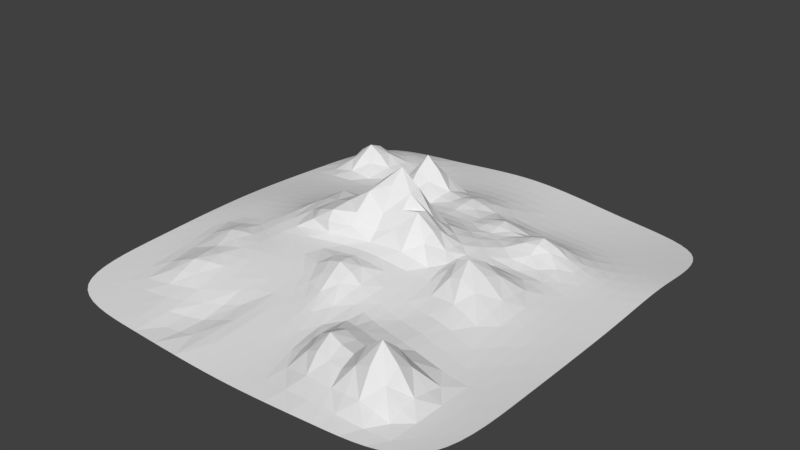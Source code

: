 # Source: mountain.blend  (saved by Blender 2.79.0; exported with 4.5.12 LTS)
import bpy
from mathutils import Matrix  # noqa: F401  (used for matrix-valued properties, if any)

bpy.ops.wm.read_factory_settings(use_empty=True)
scene = bpy.context.scene
scene.name = 'Scene'

# ---- collections
col_collection_1 = bpy.data.collections.new('Collection 1'); scene.collection.children.link(col_collection_1)

# ---- world
world_world = bpy.data.worlds.new('World'); scene.world = world_world
world_world.color = (0.05088, 0.05088, 0.05088)
world_world.use_sun_shadow = False
world_world.sun_shadow_jitter_overblur = 0.0
world_world.cycles.sampling_method = 'MANUAL'

# ---- meshes
me_plane_001 = bpy.data.meshes.new('Plane.001')
me_plane_001.from_pydata([(-0.4895, -0.23, 0.6552), (-0.5768, -0.249, 0.5504), (-0.5125, -0.3388, 0.5353), (-0.4026, -0.3198, 0.5535), (-0.3435, -0.2076, 0.8028), (-0.2653, -0.3025, 0.6606), (-0.1047, -0.2869, 1.051), (-0.1452, -0.1842, 0.9482), (-0.3645, -0.1521, 1.367), (-0.1576, -0.129, 1.529), (-0.1399, -0.03543, 2.824), (-0.3268, -0.04216, 1.92), (-0.5187, -0.1333, 0.8496), (-0.4864, -0.01784, 1.294), (-0.6082, -0.04492, 0.7156), (-0.6114, -0.1532, 0.6129), (-0.7609, -0.2946, 0.3592), (-0.7307, -0.4074, 0.3212), (-0.6189, -0.3697, 0.5395), (-0.6608, -0.2712, 0.53), (-0.7897, -0.1803, 0.2756), (-0.6954, -0.1692, 0.4186), (-0.7127, -0.0543, 0.4646), (-0.8084, -0.05957, 0.312), (-0.8796, -0.1861, 0.1681), (-0.8919, -0.06191, 0.2001), (-0.9651, -0.0625, 0.09726), (-0.9609, -0.1875, 0.08114), (-0.8607, -0.3089, 0.1118), (-0.9543, -0.3125, 0.03974), (-0.9474, -0.4375, -0.01539), (-0.8409, -0.4315, 0.04262), (-0.6945, -0.6695, 0.07064), (-0.5662, -0.6349, 0.182), (-0.5852, -0.49, 0.4405), (-0.7076, -0.5324, 0.2402), (-0.816, -0.6827, -0.1283), (-0.8257, -0.5565, -0.03987), (-0.9421, -0.5625, -0.0727), (-0.9362, -0.6846, -0.127), (-0.8073, -0.8051, -0.2077), (-0.9232, -0.7979, -0.1795), (-0.8984, -0.8984, -0.2312), (-0.7979, -0.9225, -0.2747), (-0.6877, -0.8046, -0.2199), (-0.6846, -0.933, -0.3162), (-0.5605, -0.9285, -0.3447), (-0.5593, -0.7839, -0.1938), (-0.2702, -0.4904, 0.2885), (-0.3184, -0.3985, 0.4522), (-0.4544, -0.4405, 0.4165), (-0.4213, -0.5664, 0.171), (-0.2643, -0.6481, -0.0918), (-0.4144, -0.723, -0.216), (-0.4276, -0.9048, -0.4597), (-0.2926, -0.875, -0.4371), (-0.1389, -0.6318, 0.05462), (-0.1676, -0.8688, -0.3295), (-0.05476, -0.888, -0.3742), (-0.04376, -0.6786, -0.02545), (-0.1431, -0.4714, 0.3474), (-0.04623, -0.5133, 0.3305), (-0.06658, -0.3923, 0.8709), (-0.1876, -0.3823, 0.537), (0.2963, -0.1505, 0.6637), (0.3042, -0.3026, 0.4302), (0.4302, -0.3131, 0.3673), (0.3883, -0.1346, 1.042), (0.2807, -0.02065, 0.7871), (0.3731, 0.009898, 1.135), (0.4223, 0.1146, 0.574), (0.2956, 0.08537, 0.7991), (0.1796, -0.05034, 1.49), (0.1789, 0.05383, 1.651), (0.0332, 0.0284, 2.969), (0.03126, -0.06859, 1.734), (0.1817, -0.1647, 0.7649), (0.03701, -0.1707, 0.9303), (0.04651, -0.2836, 1.037), (0.1785, -0.2925, 0.6129), (0.2351, -0.6116, 0.551), (0.3648, -0.6387, 0.6705), (0.4011, -0.4857, 0.259), (0.2736, -0.4587, 0.2746), (0.1279, -0.5861, 0.1594), (0.1565, -0.4335, 0.4171), (0.04629, -0.4119, 0.8259), (0.03874, -0.5585, 0.2453), (0.1283, -0.7479, -0.1048), (0.03989, -0.7249, -0.1051), (0.05357, -0.9066, -0.3931), (0.1639, -0.9153, -0.3532), (0.2352, -0.7654, 0.3775), (0.2816, -0.9216, -0.2468), (0.4084, -0.9281, -0.1148), (0.3648, -0.784, 0.5602), (0.6645, -0.6713, 0.9058), (0.6761, -0.5261, 0.07199), (0.5371, -0.5092, 0.216), (0.5116, -0.6596, 1.087), (0.6636, -0.805, 0.878), (0.5116, -0.7982, 1.024), (0.5421, -0.9331, -0.04711), (0.6755, -0.933, -0.04903), (0.8019, -0.8037, -0.01721), (0.796, -0.9225, -0.04153), (0.8984, -0.8984, -0.001481), (0.9229, -0.7962, -0.0057), (0.8067, -0.6761, -0.01523), (0.9346, -0.6763, -0.02228), (0.9375, -0.5393, -0.04624), (0.8102, -0.5356, -0.02647), (0.6875, -0.1847, 0.2254), (0.5284, -0.1467, 0.8979), (0.5574, -0.3334, 0.2844), (0.6852, -0.3607, 0.1103), (0.8125, -0.2154, 0.01098), (0.812, -0.3801, -0.01783), (0.9375, -0.3879, -0.07054), (0.9375, -0.2281, -0.09053), (0.8125, -0.05547, 0.02741), (0.9375, -0.07003, -0.1039), (0.9375, 0.07647, -0.1085), (0.8125, 0.08925, 0.02617), (0.6875, -0.02535, 0.2702), (0.6875, 0.1071, 0.234), (0.5625, 0.1219, 0.3998), (0.5284, 0.008057, 0.9686), (0.3115, 0.3765, 0.73), (0.4375, 0.3928, 0.7694), (0.4375, 0.4844, 0.2387), (0.3119, 0.4746, 0.4614), (0.1823, 0.3575, 0.7626), (0.1844, 0.4632, 0.5955), (0.05387, 0.4524, 0.7084), (0.04782, 0.3394, 0.7082), (0.1802, 0.2552, 0.8055), (0.04206, 0.2309, 1.027), (0.0373, 0.1271, 2.369), (0.1789, 0.1544, 1.06), (0.311, 0.2803, 0.7088), (0.3108, 0.1831, 0.7734), (0.4375, 0.2077, 0.5778), (0.4375, 0.3014, 0.9088), (0.6875, 0.4052, 0.2129), (0.6875, 0.492, 0.01787), (0.5625, 0.4903, 0.1661), (0.5625, 0.4026, 0.6684), (0.6875, 0.3169, 0.2848), (0.5625, 0.3139, 0.7744), (0.5625, 0.22, 0.4155), (0.6875, 0.2192, 0.2426), (0.8125, 0.313, 0.02992), (0.8125, 0.2117, 0.02928), (0.9375, 0.2015, -0.1019), (0.9375, 0.305, -0.09158), (0.8125, 0.4026, -0.007556), (0.9375, 0.3969, -0.09437), (0.9375, 0.4871, -0.1272), (0.8125, 0.4905, -0.091), (0.6873, 0.6963, -0.3052), (0.5625, 0.6963, -0.2666), (0.5625, 0.5872, -0.1168), (0.6875, 0.5879, -0.1703), (0.8113, 0.6951, -0.3233), (0.8125, 0.5872, -0.2005), (0.9375, 0.5857, -0.207), (0.9346, 0.6928, -0.3287), (0.8064, 0.8082, -0.4542), (0.9229, 0.7995, -0.4653), (0.8984, 0.8984, -0.5942), (0.7979, 0.9229, -0.5889), (0.6863, 0.8131, -0.4241), (0.6846, 0.9346, -0.5451), (0.5625, 0.9375, -0.4649), (0.5625, 0.8143, -0.368), (0.3124, 0.6937, -0.1009), (0.3122, 0.5798, 0.03412), (0.4375, 0.5844, -0.05706), (0.4375, 0.6953, -0.2013), (0.3125, 0.8137, -0.18), (0.4375, 0.8141, -0.2842), (0.4375, 0.9375, -0.3546), (0.3125, 0.9375, -0.2303), (0.1874, 0.8134, -0.07231), (0.1875, 0.9375, -0.1174), (0.0625, 0.9375, -0.04158), (0.06221, 0.813, 0.0098), (0.187, 0.6918, 0.04504), (0.06106, 0.69, 0.1839), (0.05847, 0.5694, 0.5479), (0.1861, 0.5745, 0.2237), (-0.3869, 0.3143, 0.4459), (-0.3563, 0.438, 1.138), (-0.4893, 0.4375, 0.136), (-0.5256, 0.3131, 0.3133), (-0.4161, 0.1937, 0.739), (-0.5601, 0.1904, 0.5216), (-0.5877, 0.0707, 0.6937), (-0.4454, 0.09122, 1.26), (-0.2619, 0.2003, 0.9613), (-0.2858, 0.1022, 1.601), (-0.1194, 0.1049, 2.495), (-0.1063, 0.2121, 1.102), (-0.241, 0.3181, 0.6089), (-0.09395, 0.3259, 0.7404), (-0.081, 0.4444, 0.7281), (-0.219, 0.44, 1.326), (-0.3198, 0.6876, -0.03239), (-0.4461, 0.6875, -0.07477), (-0.4617, 0.5625, 0.00969), (-0.3329, 0.5627, 0.9841), (-0.1927, 0.6879, 0.0908), (-0.2022, 0.5637, 1.166), (-0.07113, 0.5657, 0.5657), (-0.06558, 0.6887, 0.1999), (-0.1885, 0.8126, -0.02998), (-0.06312, 0.8127, 0.02441), (-0.0625, 0.9375, -0.02822), (-0.1875, 0.9375, -0.07791), (-0.314, 0.8125, -0.1145), (-0.3125, 0.9375, -0.1661), (-0.4375, 0.9375, -0.2497), (-0.4392, 0.8125, -0.1561), (-0.6945, 0.6873, 0.6467), (-0.7076, 0.5625, 0.5181), (-0.5867, 0.5625, 0.03367), (-0.5711, 0.6875, 0.04234), (-0.6877, 0.8113, 0.1239), (-0.5642, 0.8125, -0.04748), (-0.5625, 0.9375, -0.2667), (-0.6846, 0.9346, -0.2418), (-0.8073, 0.8064, 0.07526), (-0.7979, 0.9229, -0.2867), (-0.8984, 0.8984, -0.4214), (-0.9232, 0.7979, -0.2442), (-0.816, 0.6863, 0.5944), (-0.9362, 0.6846, -0.164), (-0.9421, 0.5625, -0.1654), (-0.8257, 0.5625, 0.4602), (-0.7609, 0.3126, 0.1081), (-0.6506, 0.3128, 0.2033), (-0.6143, 0.4375, 0.07457), (-0.7307, 0.4375, 0.02381), (-0.8607, 0.3125, 0.02058), (-0.8409, 0.4375, -0.04614), (-0.9474, 0.4375, -0.1417), (-0.9543, 0.3125, -0.06385), (-0.8796, 0.1876, 0.119), (-0.9609, 0.1875, 0.01899), (-0.9651, 0.0625, 0.07654), (-0.8919, 0.06277, 0.1847), (-0.7897, 0.188, 0.2234), (-0.8084, 0.06387, 0.2992), (-0.7086, 0.06633, 0.4503), (-0.6851, 0.1889, 0.348), (-0.537, -0.2395, 0.6022), (-0.5461, -0.2935, 0.5464), (-0.4595, -0.3284, 0.5447), (-0.4495, -0.276, 0.5985), (-0.3079, -0.2562, 0.7212), (-0.1858, -0.2938, 0.8077), (-0.1266, -0.235, 0.9359), (-0.2467, -0.1954, 0.8861), (-0.2632, -0.1611, 1.604), (-0.1508, -0.1031, 2.105), (-0.2342, -0.06325, 2.248), (-0.3495, -0.1216, 1.741), (-0.5069, -0.07971, 1.027), (-0.5507, -0.03522, 0.939), (-0.6132, -0.1003, 0.6695), (-0.5694, -0.1437, 0.728), (-0.7454, -0.3504, 0.4035), (-0.6746, -0.389, 0.492), (-0.6398, -0.3193, 0.6009), (-0.7099, -0.2834, 0.5027), (-0.7421, -0.1754, 0.3417), (-0.7064, -0.1129, 0.4428), (-0.7618, -0.05737, 0.3796), (-0.8008, -0.1205, 0.2967), (-0.887, -0.1241, 0.1886), (-0.9294, -0.06235, 0.1479), (-0.9634, -0.125, 0.09309), (-0.921, -0.1871, 0.1229), (-0.908, -0.3116, 0.07093), (-0.9507, -0.375, 0.01317), (-0.8944, -0.436, 0.004993), (-0.8506, -0.3701, 0.07885), (-0.6318, -0.6556, 0.1937), (-0.574, -0.5606, 0.3901), (-0.6472, -0.5128, 0.4136), (-0.7, -0.6003, 0.2301), (-0.8205, -0.6198, -0.0843), (-0.8841, -0.561, -0.06484), (-0.9396, -0.6243, -0.1001), (-0.8762, -0.6846, -0.1323), (-0.8656, -0.8021, -0.1949), (-0.9124, -0.8499, -0.2053), (-0.8499, -0.9123, -0.2531), (-0.8027, -0.8642, -0.2423), (-0.6858, -0.8694, -0.2722), (-0.6238, -0.9329, -0.3334), (-0.5592, -0.8566, -0.2759), (-0.6251, -0.798, -0.2137), (-0.2894, -0.4395, 0.3803), (-0.3864, -0.4174, 0.4366), (-0.4347, -0.5, 0.303), (-0.3446, -0.5253, 0.2344), (-0.3382, -0.6827, -0.2095), (-0.4193, -0.8118, -0.3998), (-0.3596, -0.8888, -0.5073), (-0.2756, -0.7558, -0.3174), (-0.1505, -0.7439, -0.1298), (-0.1102, -0.8768, -0.3515), (-0.04814, -0.7796, -0.2004), (-0.08873, -0.6513, 0.02121), (-0.09204, -0.4884, 0.3479), (-0.05418, -0.4491, 0.5557), (-0.126, -0.3851, 0.6561), (-0.1608, -0.4218, 0.4527), (0.3059, -0.2249, 0.5559), (0.3671, -0.3072, 0.382), (0.4234, -0.2221, 0.6125), (0.3434, -0.1409, 0.7557), (0.3206, -0.003403, 0.8616), (0.4024, 0.06549, 0.7807), (0.3518, 0.1015, 0.6986), (0.2843, 0.03436, 0.8024), (0.1793, 0.002605, 1.855), (0.1086, 0.04053, 2.362), (0.03175, -0.01989, 2.411), (0.1088, -0.06014, 1.89), (0.1124, -0.1678, 0.8542), (0.04227, -0.2255, 0.9237), (0.1141, -0.2872, 0.7779), (0.1817, -0.227, 0.6887), (0.2975, -0.6254, 0.7902), (0.3812, -0.5639, 0.3843), (0.3362, -0.4723, 0.2502), (0.2524, -0.5353, 0.3333), (0.1408, -0.5085, 0.2925), (0.1011, -0.4223, 0.5699), (0.04243, -0.4828, 0.4884), (0.08192, -0.5736, 0.1944), (0.08264, -0.7382, -0.1181), (0.04569, -0.8145, -0.2543), (0.1081, -0.9117, -0.381), (0.1431, -0.8311, -0.2303), (0.2545, -0.8433, -0.01384), (0.344, -0.9249, -0.1784), (0.383, -0.8562, 0.153), (0.2975, -0.7749, 0.6511), (0.6698, -0.6007, 0.2897), (0.6067, -0.5185, 0.1457), (0.5231, -0.5867, 0.4528), (0.5884, -0.6665, 1.4), (0.5881, -0.8025, 1.356), (0.5243, -0.8659, 0.3074), (0.6096, -0.934, -0.04431), (0.6685, -0.8695, 0.2246), (0.799, -0.8639, -0.02751), (0.8494, -0.9123, -0.02352), (0.9124, -0.8494, -0.001866), (0.8638, -0.8005, -0.02082), (0.8719, -0.6766, -0.02872), (0.9368, -0.6098, -0.03378), (0.8744, -0.5379, -0.04291), (0.8087, -0.6076, -0.02127), (0.6165, -0.1645, 0.4659), (0.5527, -0.2387, 0.4909), (0.6213, -0.3471, 0.1984), (0.6869, -0.2723, 0.1674), (0.8124, -0.298, -0.003907), (0.8749, -0.3849, -0.05047), (0.9375, -0.3084, -0.08122), (0.875, -0.2233, -0.04918), (0.875, -0.06405, -0.04754), (0.9375, 0.005288, -0.1074), (0.875, 0.08244, -0.04725), (0.8125, 0.01924, 0.02762), (0.6875, 0.0438, 0.2543), (0.625, 0.1161, 0.3396), (0.554, 0.06855, 0.6081), (0.6165, -0.006882, 0.524), (0.3747, 0.3852, 0.6597), (0.4375, 0.4381, 0.4699), (0.3748, 0.4798, 0.2959), (0.3117, 0.425, 0.6993), (0.1834, 0.4098, 0.7751), (0.1196, 0.4576, 0.5808), (0.05092, 0.3954, 0.6705), (0.1158, 0.3481, 0.6851), (0.1122, 0.2427, 0.9177), (0.03958, 0.1784, 1.484), (0.1096, 0.1404, 1.494), (0.1794, 0.2047, 0.9449), (0.3109, 0.2318, 0.7508), (0.3746, 0.1964, 0.6884), (0.4375, 0.2546, 0.7289), (0.3746, 0.2916, 0.7672), (0.6875, 0.4481, 0.1227), (0.625, 0.4916, 0.09427), (0.5625, 0.446, 0.3844), (0.625, 0.4047, 0.4042), (0.625, 0.3164, 0.4932), (0.5625, 0.2675, 0.5791), (0.625, 0.2208, 0.3528), (0.6875, 0.2695, 0.2687), (0.8125, 0.2644, 0.03214), (0.875, 0.2068, -0.04316), (0.9375, 0.2553, -0.09617), (0.875, 0.3093, -0.04195), (0.875, 0.4, -0.0621), (0.9375, 0.4416, -0.106), (0.875, 0.489, -0.1152), (0.8125, 0.4461, -0.04478), (0.6249, 0.6965, -0.2888), (0.5625, 0.6404, -0.2031), (0.625, 0.5878, -0.1454), (0.6874, 0.6408, -0.242), (0.8122, 0.6401, -0.2606), (0.875, 0.5865, -0.2057), (0.9368, 0.6387, -0.2643), (0.873, 0.6941, -0.3271), (0.8649, 0.8041, -0.4613), (0.9124, 0.8503, -0.5319), (0.8499, 0.9124, -0.5963), (0.8024, 0.8654, -0.5212), (0.6855, 0.8734, -0.4845), (0.6243, 0.9368, -0.5092), (0.5625, 0.8754, -0.4168), (0.6247, 0.814, -0.3994), (0.3123, 0.6358, -0.04257), (0.3749, 0.5823, -0.01958), (0.4375, 0.6387, -0.1425), (0.375, 0.6946, -0.1562), (0.375, 0.8139, -0.2336), (0.4375, 0.8754, -0.3204), (0.375, 0.9375, -0.2926), (0.3125, 0.8753, -0.2076), (0.1875, 0.8752, -0.1009), (0.125, 0.9375, -0.07329), (0.06243, 0.8751, -0.02611), (0.1248, 0.8132, -0.02543), (0.1241, 0.6908, 0.1226), (0.05998, 0.6293, 0.3389), (0.1225, 0.5719, 0.3687), (0.1866, 0.6325, 0.1311), (-0.3713, 0.3759, 0.5591), (-0.4236, 0.4376, 0.405), (-0.507, 0.3751, 0.2195), (-0.4576, 0.3135, 0.3763), (-0.4899, 0.1917, 0.6273), (-0.5748, 0.1301, 0.6193), (-0.5189, 0.0772, 0.9112), (-0.43, 0.1384, 0.9561), (-0.2726, 0.147, 1.241), (-0.2025, 0.09954, 1.788), (-0.1124, 0.1576, 1.588), (-0.1838, 0.2055, 1.05), (-0.1672, 0.3214, 0.6868), (-0.08732, 0.3847, 0.6939), (-0.1498, 0.4418, 0.7881), (-0.2297, 0.3787, 0.7314), (-0.3831, 0.6875, -0.0686), (-0.4526, 0.625, -0.03534), (-0.3977, 0.5626, 0.26), (-0.3253, 0.6251, 0.2474), (-0.1967, 0.6257, 0.4019), (-0.1366, 0.5645, 0.6264), (-0.0679, 0.627, 0.3557), (-0.1291, 0.6882, 0.1541), (-0.1258, 0.8126, 0.003416), (-0.06265, 0.8751, -0.01214), (-0.125, 0.9375, -0.04672), (-0.1878, 0.875, -0.06001), (-0.3129, 0.875, -0.1429), (-0.375, 0.9375, -0.2124), (-0.4379, 0.875, -0.2019), (-0.3766, 0.8125, -0.1474), (-0.7, 0.6249, 0.8073), (-0.6476, 0.5625, 0.1735), (-0.5776, 0.625, 0.04106), (-0.633, 0.6874, 0.2475), (-0.6263, 0.8122, 0.04801), (-0.5629, 0.875, -0.1463), (-0.6243, 0.9368, -0.2525), (-0.6858, 0.873, -0.03624), (-0.8027, 0.8649, -0.08297), (-0.8499, 0.9124, -0.3473), (-0.9124, 0.8499, -0.3254), (-0.8656, 0.8024, -0.06191), (-0.8762, 0.6855, 0.1307), (-0.9396, 0.6243, -0.1612), (-0.8841, 0.5625, 0.05133), (-0.8205, 0.6247, 0.7527), (-0.7073, 0.3127, 0.1543), (-0.632, 0.3751, 0.1324), (-0.6734, 0.4375, 0.04973), (-0.7454, 0.375, 0.05473), (-0.8506, 0.375, -0.02369), (-0.8944, 0.4375, -0.09178), (-0.9507, 0.375, -0.1065), (-0.908, 0.3125, -0.02189), (-0.921, 0.1875, 0.06863), (-0.9634, 0.125, 0.05165), (-0.9294, 0.06257, 0.1301), (-0.887, 0.1252, 0.157), (-0.8008, 0.1259, 0.2677), (-0.7608, 0.06489, 0.3667), (-0.6988, 0.1274, 0.4073), (-0.7396, 0.1884, 0.2814), (-0.4273, -0.2196, 0.719), (-0.3389, -0.3116, 0.5844), (-0.3648, -0.1689, 0.9898), (-0.1568, -0.1453, 1.132), (-0.4526, -0.1326, 1.041), (-0.4126, -0.01331, 1.662), (-0.5151, -0.1823, 0.7351), (-0.6001, -0.203, 0.5663), (-0.776, -0.2385, 0.2845), (-0.68, -0.2223, 0.4337), (-0.8361, -0.1839, 0.2184), (-0.8519, -0.06104, 0.2545), (-0.8707, -0.2477, 0.1415), (-0.9577, -0.25, 0.06288), (-0.8119, -0.3036, 0.1965), (-0.7864, -0.4225, 0.1354), (-0.7555, -0.678, -0.07429), (-0.767, -0.5475, 0.04692), (-0.8118, -0.7447, -0.1701), (-0.931, -0.7427, -0.1534), (-0.7482, -0.8061, -0.2165), (-0.7427, -0.9294, -0.2958), (-0.6905, -0.7382, -0.119), (-0.5614, -0.7101, -0.05543), (-0.2616, -0.5577, 0.1425), (-0.4145, -0.6405, 0.003631), (-0.1967, -0.6281, 0.03141), (-0.2282, -0.8671, -0.3456), (-0.1355, -0.5388, 0.2162), (-0.04275, -0.5886, 0.1513), (-0.2017, -0.4697, 0.3279), (-0.2517, -0.3861, 0.4801), (0.2847, -0.08161, 0.744), (0.3598, -0.05564, 1.326), (0.2386, -0.03768, 0.9754), (0.2419, 0.06865, 1.056), (0.1803, -0.1058, 0.9845), (0.03269, -0.1186, 1.165), (0.2434, -0.1596, 0.6916), (0.2413, -0.2981, 0.5083), (0.1784, -0.5982, 0.2438), (0.2136, -0.4455, 0.3308), (0.1222, -0.666, 0.02469), (0.03723, -0.6392, 0.05973), (0.1786, -0.7562, 0.02908), (0.2214, -0.9183, -0.3088), (0.2274, -0.6881, 0.6562), (0.3575, -0.7115, 0.8263), (0.6619, -0.7391, 1.307), (0.5065, -0.7295, 1.488), (0.7356, -0.8054, 0.2131), (0.7381, -0.9294, -0.0514), (0.8045, -0.7414, -0.0125), (0.9302, -0.7385, -0.01262), (0.738, -0.6745, 0.2268), (0.7443, -0.5318, 0.009642), (0.75, -0.203, 0.09937), (0.7489, -0.3723, 0.03367), (0.8125, -0.134, 0.02278), (0.9375, -0.1483, -0.09819), (0.75, -0.043, 0.1302), (0.75, 0.09732, 0.1179), (0.6875, -0.1012, 0.2658), (0.5114, -0.06265, 1.169), (0.2474, 0.3672, 0.8184), (0.2485, 0.4689, 0.6048), (0.1812, 0.3061, 0.719), (0.0448, 0.2846, 0.8257), (0.2464, 0.2679, 0.7246), (0.2457, 0.1688, 0.8811), (0.3112, 0.3285, 0.6883), (0.4375, 0.3476, 0.9711), (0.6875, 0.3619, 0.2724), (0.5625, 0.359, 0.8534), (0.75, 0.3156, 0.1351), (0.75, 0.2159, 0.1222), (0.8125, 0.3587, 0.01817), (0.9375, 0.3517, -0.09028), (0.75, 0.4044, 0.0804), (0.75, 0.4915, -0.04868), (0.7494, 0.6959, -0.3164), (0.75, 0.5877, -0.1893), (0.8094, 0.7514, -0.3881), (0.9302, 0.7468, -0.3968), (0.7469, 0.8112, -0.4423), (0.7427, 0.9302, -0.572), (0.6869, 0.7539, -0.3643), (0.5625, 0.7544, -0.3181), (0.3124, 0.7531, -0.1453), (0.4375, 0.7539, -0.2448), (0.2499, 0.8135, -0.1256), (0.25, 0.9375, -0.1708), (0.1872, 0.7521, -0.02567), (0.06178, 0.7512, 0.07639), (0.2497, 0.6927, -0.03429), (0.2493, 0.5772, 0.1124), (-0.4023, 0.2535, 0.5789), (-0.5437, 0.2515, 0.4148), (-0.3398, 0.1964, 0.852), (-0.3675, 0.1029, 1.553), (-0.252, 0.2586, 0.7538), (-0.1004, 0.2683, 0.8741), (-0.3145, 0.3158, 0.5231), (-0.2879, 0.4387, 1.667), (-0.2563, 0.6877, 0.02402), (-0.2677, 0.5631, 1.51), (-0.1901, 0.7502, 0.01827), (-0.06404, 0.7506, 0.09169), (-0.2513, 0.8125, -0.07091), (-0.25, 0.9375, -0.1187), (-0.3161, 0.75, -0.07854), (-0.4418, 0.75, -0.1134), (-0.6905, 0.7494, 0.3232), (-0.5668, 0.75, 0.01899), (-0.7482, 0.8094, 0.1447), (-0.7427, 0.9302, -0.2486), (-0.8118, 0.7469, 0.2728), (-0.931, 0.7427, -0.1872), (-0.7555, 0.6869, 0.8816), (-0.767, 0.5625, 0.7272), (-0.8119, 0.3125, 0.06382), (-0.7864, 0.4375, -0.006901), (-0.8707, 0.25, 0.07278), (-0.9577, 0.25, -0.01999), (-0.8361, 0.1877, 0.1705), (-0.8519, 0.06318, 0.2409), (-0.776, 0.2502, 0.1692), (-0.6687, 0.2507, 0.2781), (-0.5646, -0.3521, 0.5314), (-0.6158, -0.2593, 0.5197), (-0.6512, -0.1618, 0.5083), (-0.6613, -0.05019, 0.5742), (-0.6001, -0.4255, 0.451), (-0.7177, -0.4676, 0.2282), (-0.8324, -0.4935, 0.003064), (-0.9444, -0.5, -0.04449), (-0.5211, -0.4654, 0.4113), (-0.4964, -0.6057, 0.1397), (-0.4894, -0.7597, -0.1859), (-0.495, -0.9193, -0.3776), (-0.4804, -0.387, 0.4983), (-0.3564, -0.3608, 0.5085), (-0.2227, -0.3451, 0.6047), (-0.08343, -0.3395, 1.096), (0.4193, -0.4026, 0.2637), (0.2927, -0.3813, 0.3239), (0.1706, -0.3613, 0.5262), (0.04831, -0.3456, 1.071), (0.4682, -0.4983, 0.2611), (0.4364, -0.6504, 0.6251), (0.4364, -0.7919, 0.5396), (0.4746, -0.9309, -0.06732), (0.5498, -0.4254, 0.2141), (0.6818, -0.4464, 0.07235), (0.8114, -0.4598, -0.0267), (0.9375, -0.4653, -0.05879), (0.4936, -0.3215, 0.3475), (0.4451, -0.1354, 1.198), (0.4413, 0.0151, 1.28), (0.4962, 0.1223, 0.4621), (0.5, 0.488, 0.2191), (0.5, 0.3987, 0.844), (0.5, 0.309, 0.9668), (0.5, 0.2158, 0.4755), (0.5625, 0.537, 0.002704), (0.6875, 0.5381, -0.08518), (0.8125, 0.5371, -0.1437), (0.9375, 0.5347, -0.1602), (0.5, 0.5861, -0.08668), (0.5, 0.6959, -0.2377), (0.5, 0.8142, -0.3297), (0.5, 0.9375, -0.4131), (0.4375, 0.5328, 0.06625), (0.3121, 0.526, 0.1839), (0.1853, 0.518, 0.3647), (0.05646, 0.5104, 0.7061), (-0.4738, 0.5, 0.06518), (-0.3432, 0.5003, 1.505), (-0.2095, 0.5017, 1.701), (-0.07545, 0.5049, 0.7248), (-0.5248, 0.5625, 0.008974), (-0.5088, 0.6875, -0.04107), (-0.5018, 0.8125, -0.1273), (-0.5, 0.9375, -0.2704), (-0.5988, 0.5, 0.03867), (-0.7177, 0.5, 0.1375), (-0.8324, 0.5, 0.07468), (-0.9444, 0.5, -0.1634), (-0.553, 0.4375, 0.1021), (-0.5902, 0.3129, 0.256), (-0.6255, 0.1896, 0.4269), (-0.6511, 0.06824, 0.557), (-0.04908, 0.006669, 3.21), (-0.05643, -0.08757, 1.466), (-0.04779, -0.1755, 0.9695), (-0.02589, -0.2831, 1.194), (-0.009225, -0.402, 0.9909), (-0.003392, -0.5391, 0.2959), (-0.001666, -0.7058, -0.07199), (-0.0004935, -0.899, -0.3905), (0.03518, 0.07713, 3.068), (0.1787, 0.1041, 1.259), (0.3069, 0.1343, 0.7863), (0.4337, 0.1609, 0.5085), (0.5625, 0.1714, 0.3376), (0.6875, 0.1652, 0.2248), (0.8125, 0.1537, 0.02581), (0.9375, 0.1423, -0.1067), (-0.03883, 0.1152, 2.947), (-0.03065, 0.2206, 1.1), (-0.02202, 0.3319, 0.753), (-0.01295, 0.4479, 0.8127), (-0.006044, 0.5674, 0.6506), (-0.002159, 0.6892, 0.2145), (-0.0004317, 0.8128, 0.02816), (0.0, 0.9375, -0.02549), (-0.1284, 0.04397, 3.136), (-0.3033, 0.04591, 1.881), (-0.4637, 0.04242, 1.442), (-0.5988, 0.01231, 0.7306), (-0.7136, 0.005742, 0.4713), (-0.8113, 0.002051, 0.315), (-0.8938, 0.0004102, 0.1998), (-0.9658, 0.0, 0.09223), (-0.9453, 0.8828, -0.5022), (-0.9805, 0.793, -0.4491), (-0.9961, 0.6836, -0.3742), (-1.0, 0.5625, -0.2861), (-1.0, 0.4375, -0.1937), (-1.0, 0.3125, -0.1056), (-1.0, 0.1875, -0.03028), (-1.0, 0.0625, 0.02354), (-1.0, -0.0625, 0.04733), (-1.0, -0.1875, 0.0411), (-1.0, -0.3125, 0.01341), (-1.0, -0.4375, -0.02715), (-1.0, -0.5625, -0.072), (-0.9961, -0.6836, -0.117), (-0.9805, -0.793, -0.1626), (-0.9453, -0.8828, -0.2091), (-0.8828, -0.9453, -0.257), (-0.793, -0.9805, -0.3061), (-0.6836, -0.9961, -0.3561), (-0.5625, -1.0, -0.4068), (-0.4375, -1.0, -0.4576), (-0.3125, -1.0, -0.5039), (-0.1875, -1.0, -0.5368), (-0.0625, -1.0, -0.5474), (0.0625, -1.0, -0.5268), (0.1875, -1.0, -0.4748), (0.3125, -1.0, -0.4006), (0.4375, -1.0, -0.3129), (0.5625, -1.0, -0.2208), (0.6836, -0.9961, -0.1329), (0.793, -0.9805, -0.05741), (0.8828, -0.9453, -0.002821), (0.9453, -0.8828, 0.02258), (0.9805, -0.7914, 0.01878), (0.9961, -0.6757, -0.005858), (1.0, -0.5403, -0.04301), (1.0, -0.3898, -0.08434), (1.0, -0.2315, -0.1225), (1.0, -0.07473, -0.151), (1.0, 0.07092, -0.1636), (1.0, 0.1959, -0.1538), (1.0, 0.3003, -0.1301), (1.0, 0.3935, -0.1155), (1.0, 0.4852, -0.1332), (1.0, 0.5847, -0.2063), (0.9961, 0.6915, -0.3292), (0.9805, 0.7946, -0.4677), (0.9453, 0.8828, -0.5876), (0.8828, 0.9453, -0.6545), (0.793, 0.9805, -0.657), (0.6836, 0.9961, -0.606), (0.5625, 1.0, -0.5126), (0.4375, 1.0, -0.3878), (0.3125, 1.0, -0.2506), (0.1875, 1.0, -0.128), (0.0625, 1.0, -0.04681), (-0.0625, 1.0, -0.03407), (-0.1875, 1.0, -0.08973), (-0.3125, 1.0, -0.1869), (-0.4375, 1.0, -0.2986), (-0.5625, 1.0, -0.3979), (-0.6836, 0.9961, -0.4702), (-0.793, 0.9805, -0.5132), (-0.8828, 0.9453, -0.5246), (-0.5008, -0.2844, 0.5724), (-0.219, -0.2449, 0.823), (-0.2518, -0.1444, 2.08), (-0.5641, -0.09135, 0.8282), (-0.6919, -0.3352, 0.5918), (-0.7541, -0.1173, 0.3623), (-0.926, -0.1248, 0.1398), (-0.9011, -0.3738, 0.03907), (-0.6382, -0.5831, 0.4165), (-0.8802, -0.6233, -0.09902), (-0.8583, -0.858, -0.2244), (-0.624, -0.8661, -0.2794), (-0.3613, -0.4671, 0.3452), (-0.3466, -0.7817, -0.4456), (-0.09738, -0.7588, -0.1613), (-0.1055, -0.4322, 0.499), (0.365, -0.2223, 0.5559), (0.3326, 0.05172, 0.7675), (0.1086, -0.009322, 2.491), (0.1145, -0.2258, 0.7996), (0.3149, -0.5498, 0.3997), (0.09067, -0.4961, 0.3748), (0.09332, -0.8242, -0.2537), (0.3169, -0.8499, 0.1187), (0.5966, -0.5947, 0.4745), (0.5971, -0.8687, 0.3714), (0.8573, -0.8576, -0.02111), (0.8736, -0.6091, -0.03584), (0.622, -0.255, 0.3068), (0.875, -0.3045, -0.0504), (0.875, 0.01138, -0.04755), (0.6229, 0.0579, 0.4147), (0.3748, 0.432, 0.4987), (0.1178, 0.4023, 0.6436), (0.1108, 0.1912, 1.163), (0.3746, 0.2441, 0.7312), (0.625, 0.4477, 0.2476), (0.625, 0.2697, 0.4235), (0.875, 0.2602, -0.04104), (0.875, 0.444, -0.08423), (0.625, 0.6408, -0.2252), (0.8745, 0.6395, -0.2637), (0.8581, 0.8586, -0.5291), (0.6245, 0.8749, -0.4544), (0.375, 0.6373, -0.09961), (0.375, 0.8754, -0.2646), (0.125, 0.8752, -0.05771), (0.1234, 0.6309, 0.2378), (-0.4402, 0.3754, 0.328), (-0.5045, 0.133, 0.7683), (-0.1922, 0.1507, 1.366), (-0.1583, 0.3812, 0.6619), (-0.3892, 0.625, 0.03556), (-0.1322, 0.6263, 0.3266), (-0.1252, 0.875, -0.03003), (-0.3754, 0.875, -0.1811), (-0.6391, 0.625, 0.271), (-0.6249, 0.8745, -0.08487), (-0.8583, 0.8581, -0.1881), (-0.8802, 0.6245, 0.1523), (-0.69, 0.375, 0.09303), (-0.9011, 0.375, -0.06471), (-0.926, 0.125, 0.1039), (-0.7522, 0.1265, 0.3312), (-0.3869, -0.2671, 0.6423), (-0.2633, -0.1618, 1.109), (-0.437, -0.0837, 1.314), (-0.562, -0.1929, 0.6491), (-0.7271, -0.231, 0.3707), (-0.8455, -0.1228, 0.2405), (-0.9148, -0.2494, 0.09929), (-0.7988, -0.3627, 0.1834), (-0.7605, -0.6125, 0.005063), (-0.8716, -0.7444, -0.1644), (-0.7453, -0.8682, -0.2584), (-0.6275, -0.7281, -0.07605), (-0.3367, -0.5959, 0.06316), (-0.2094, -0.7409, -0.1629), (-0.08626, -0.5594, 0.1922), (-0.2216, -0.4226, 0.4141), (0.3221, -0.06667, 0.8885), (0.2393, 0.01685, 1.095), (0.1099, -0.1127, 1.149), (0.2452, -0.2273, 0.6032), (0.1942, -0.5212, 0.2695), (0.07815, -0.6544, 0.02986), (0.1965, -0.8369, -0.1588), (0.2897, -0.7001, 1.011), (0.5846, -0.7353, 2.001), (0.7364, -0.868, 0.03554), (0.8687, -0.7404, -0.02318), (0.741, -0.6049, 0.06791), (0.7497, -0.2877, 0.06609), (0.875, -0.1427, -0.04787), (0.75, 0.02975, 0.1257), (0.6122, -0.08034, 0.5727), (0.2479, 0.4175, 0.8616), (0.1139, 0.295, 0.7586), (0.246, 0.2184, 0.8134), (0.3747, 0.3387, 0.7566), (0.625, 0.3614, 0.5055), (0.75, 0.2676, 0.1324), (0.875, 0.3555, -0.0482), (0.75, 0.4475, 0.02123), (0.7498, 0.6406, -0.2538), (0.87, 0.7493, -0.3937), (0.745, 0.8704, -0.5068), (0.6248, 0.7544, -0.3443), (0.375, 0.7535, -0.1979), (0.25, 0.8753, -0.152), (0.1246, 0.7517, 0.03188), (0.2496, 0.6342, 0.03289), (-0.4746, 0.2522, 0.4945), (-0.3524, 0.1438, 1.131), (-0.1759, 0.2627, 0.8279), (-0.3009, 0.377, 0.7484), (-0.2611, 0.6254, 0.4271), (-0.1271, 0.7504, 0.06199), (-0.2503, 0.875, -0.09875), (-0.379, 0.75, -0.1103), (-0.6289, 0.7498, 0.1557), (-0.7453, 0.87, -0.0268), (-0.8716, 0.745, 0.04107), (-0.7605, 0.6248, 1.138), (-0.7988, 0.375, 0.01624), (-0.9148, 0.25, 0.02609), (-0.8455, 0.1254, 0.2115), (-0.7243, 0.2504, 0.2211), (-0.5907, -0.3047, 0.5471), (-0.6591, -0.1073, 0.5434), (-0.6592, -0.4473, 0.3753), (-0.8886, -0.4984, -0.03006), (-0.5065, -0.533, 0.3019), (-0.4911, -0.8391, -0.3024), (-0.4193, -0.3725, 0.5044), (-0.153, -0.3409, 0.7741), (0.3555, -0.3918, 0.2686), (0.11, -0.3526, 0.7232), (0.4507, -0.5765, 0.3732), (0.4523, -0.8617, 0.1842), (0.6159, -0.4365, 0.1437), (0.8747, -0.4632, -0.04833), (0.4847, -0.2268, 0.6245), (0.4806, 0.07224, 0.7562), (0.5, 0.4428, 0.477), (0.5, 0.2627, 0.6946), (0.625, 0.5379, -0.04155), (0.875, 0.536, -0.1555), (0.5, 0.6397, -0.1756), (0.5, 0.8754, -0.3721), (0.3749, 0.5296, 0.1052), (0.1212, 0.514, 0.4911), (-0.409, 0.5001, 0.4385), (-0.1424, 0.503, 0.8486), (-0.5155, 0.625, -0.01648), (-0.5004, 0.875, -0.1941), (-0.6589, 0.5, 0.0635), (-0.8886, 0.5, -0.06559), (-0.5712, 0.3751, 0.1742), (-0.6399, 0.1286, 0.5015), (-0.0539, -0.04564, 2.116), (-0.03731, -0.228, 0.992), (-0.005375, -0.4675, 0.5699), (-0.001033, -0.8002, -0.2354), (0.1089, 0.09017, 1.899), (0.3689, 0.1488, 0.6679), (0.625, 0.1697, 0.3138), (0.875, 0.148, -0.046), (-0.03464, 0.167, 1.697), (-0.01738, 0.3894, 0.7294), (-0.003778, 0.628, 0.3922), (-0.0001079, 0.8751, -0.009722), (-0.216, 0.03417, 2.14), (-0.5341, 0.02188, 0.9901), (-0.7644, 0.003589, 0.3841), (-0.9307, 0.0001025, 0.1454), (-0.9658, 0.8408, -0.4789), (-0.999, 0.624, -0.3313), (-1.0, 0.375, -0.1486), (-1.0, 0.125, -0.0001543), (-1.0, -0.125, 0.04743), (-1.0, -0.375, -0.005799), (-0.999, -0.624, -0.09447), (-0.9658, -0.8408, -0.1857), (-0.8408, -0.9658, -0.2814), (-0.624, -0.999, -0.3814), (-0.375, -1.0, -0.4818), (-0.125, -1.0, -0.5455), (0.125, -1.0, -0.5041), (0.375, -1.0, -0.3579), (0.624, -0.999, -0.1758), (0.8408, -0.9658, -0.02699), (0.9658, -0.8404, 0.02381), (0.999, -0.6101, -0.02339), (1.0, -0.3111, -0.1042), (1.0, 8.426e-05, -0.1597), (1.0, 0.2501, -0.1423), (1.0, 0.4389, -0.1189), (0.999, 0.6379, -0.2636), (0.9658, 0.8412, -0.5321), (0.8408, 0.9658, -0.6631), (0.624, 0.999, -0.5639), (0.375, 1.0, -0.3191), (0.125, 1.0, -0.08052), (-0.125, 1.0, -0.05503), (-0.375, 1.0, -0.2426), (-0.624, 0.999, -0.4375), (-0.8408, 0.9658, -0.523), (-0.4518, -0.1734, 0.8425), (-0.8246, -0.2443, 0.1999), (-0.7515, -0.7429, -0.1589), (-0.1931, -0.5355, 0.2056), (0.24, -0.09611, 0.8051), (0.1714, -0.6765, 0.1862), (0.736, -0.7411, 0.3279), (0.75, -0.1207, 0.1239), (0.2468, 0.3175, 0.6984), (0.75, 0.3609, 0.121), (0.7485, 0.753, -0.3787), (0.2499, 0.7526, -0.08761), (-0.3278, 0.2555, 0.666), (-0.2532, 0.7501, -0.03129), (-0.7515, 0.7485, 0.4021), (-0.8246, 0.2501, 0.1204), (-0.6369, -0.2128, 0.4925), (-0.7755, -0.4838, 0.0806), (-0.4908, -0.6818, -0.03595), (-0.2911, -0.3518, 0.5341), (0.2311, -0.3711, 0.4148), (0.43, -0.7216, 0.7646), (0.7472, -0.4544, 0.01166), (0.4167, -0.05286, 1.579), (0.5, 0.3545, 1.085), (0.75, 0.5378, -0.1215), (0.5, 0.7542, -0.2851), (0.2489, 0.522, 0.2784), (-0.2766, 0.5009, 2.261), (-0.5044, 0.75, -0.07471), (-0.7755, 0.5, 0.1712), (-0.6087, 0.251, 0.342), (-0.05496, -0.1279, 1.127), (-0.002437, -0.618, 0.1037), (0.2446, 0.1189, 0.9535), (0.75, 0.1594, 0.1142), (-0.02655, 0.2756, 0.8782), (-0.001079, 0.7509, 0.09921), (-0.3869, 0.0563, 1.826), (-0.8543, 0.001025, 0.2561), (-0.9902, 0.7402, -0.4138), (-1.0, 0.25, -0.06578), (-1.0, -0.25, 0.0294), (-0.9902, -0.7402, -0.1397), (-0.7402, -0.9902, -0.331), (-0.25, -1.0, -0.5226), (0.25, -1.0, -0.4399), (0.7402, -0.9902, -0.09305), (0.9902, -0.7363, 0.008548), (1.0, -0.1523, -0.1383), (1.0, 0.3477, -0.1202), (0.9902, 0.7442, -0.3986), (0.7402, 0.9902, -0.6375), (0.25, 1.0, -0.1858), (-0.25, 1.0, -0.1348), (-0.7402, 0.9902, -0.4955), (-0.5404, -0.4046, 0.4829), (0.4841, -0.4138, 0.2615), (0.5, 0.5353, 0.04088), (-0.5371, 0.5, 0.04519), (-0.01578, -0.341, 1.289), (0.4991, 0.1689, 0.3759), (-0.009066, 0.5073, 0.8404), (-0.6585, 0.008614, 0.5842), (-1.0, 0.5, -0.2399), (-1.0, -0.5, -0.04958), (-0.5, -1.0, -0.4322), (0.5, -1.0, -0.2669), (1.0, -0.4666, -0.06367), (1.0, 0.5334, -0.1613), (0.5, 1.0, -0.4534), (-0.5, 1.0, -0.3514), (-0.04354, 0.06255, 3.802), (-1.0, 0.0, 0.03973), (0.0, -1.0, -0.5416), (1.0, 0.1366, -0.1619), (0.0, 1.0, -0.0302), (-0.918, -0.918, -0.2329), (0.918, -0.918, 0.01405), (-0.918, 0.918, -0.5178), (0.918, 0.918, -0.6298)], [], [(0, 256, 800, 259), (0, 259, 864, 512), (0, 512, 1008, 518), (0, 518, 867, 256), (1, 257, 800, 256), (1, 256, 867, 519), (1, 519, 1024, 641), (1, 641, 928, 257), (2, 258, 800, 257), (2, 257, 928, 640), (2, 640, 1064, 652), (2, 652, 934, 258), (3, 259, 800, 258), (3, 258, 934, 653), (3, 653, 1027, 513), (3, 513, 864, 259), (4, 260, 801, 263), (4, 263, 865, 514), (4, 514, 1008, 512), (4, 512, 864, 260), (5, 261, 801, 260), (5, 260, 864, 513), (5, 513, 1027, 654), (5, 654, 935, 261), (6, 262, 801, 261), (6, 261, 935, 655), (6, 655, 1068, 707), (6, 707, 961, 262), (7, 263, 801, 262), (7, 262, 961, 706), (7, 706, 1040, 515), (7, 515, 865, 263), (8, 264, 802, 267), (8, 267, 866, 516), (8, 516, 1008, 514), (8, 514, 865, 264), (9, 265, 802, 264), (9, 264, 865, 515), (9, 515, 1040, 705), (9, 705, 960, 265), (10, 266, 802, 265), (10, 265, 960, 704), (10, 704, 1080, 728), (10, 728, 972, 266), (11, 267, 802, 266), (11, 266, 972, 729), (11, 729, 1046, 517), (11, 517, 866, 267), (12, 268, 803, 271), (12, 271, 867, 518), (12, 518, 1008, 516), (12, 516, 866, 268), (13, 269, 803, 268), (13, 268, 866, 517), (13, 517, 1046, 730), (13, 730, 973, 269), (14, 270, 803, 269), (14, 269, 973, 731), (14, 731, 1071, 643), (14, 643, 929, 270), (15, 271, 803, 270), (15, 270, 929, 642), (15, 642, 1024, 519), (15, 519, 867, 271), (16, 272, 804, 275), (16, 275, 868, 520), (16, 520, 1009, 526), (16, 526, 871, 272), (17, 273, 804, 272), (17, 272, 871, 527), (17, 527, 1025, 645), (17, 645, 930, 273), (18, 274, 804, 273), (18, 273, 930, 644), (18, 644, 1064, 640), (18, 640, 928, 274), (19, 275, 804, 274), (19, 274, 928, 641), (19, 641, 1024, 521), (19, 521, 868, 275), (20, 276, 805, 279), (20, 279, 869, 522), (20, 522, 1009, 520), (20, 520, 868, 276), (21, 277, 805, 276), (21, 276, 868, 521), (21, 521, 1024, 642), (21, 642, 929, 277), (22, 278, 805, 277), (22, 277, 929, 643), (22, 643, 1071, 732), (22, 732, 974, 278), (23, 279, 805, 278), (23, 278, 974, 733), (23, 733, 1047, 523), (23, 523, 869, 279), (24, 280, 806, 283), (24, 283, 870, 524), (24, 524, 1009, 522), (24, 522, 869, 280), (25, 281, 806, 280), (25, 280, 869, 523), (25, 523, 1047, 734), (25, 734, 975, 281), (26, 282, 806, 281), (26, 281, 975, 735), (26, 735, 1081, 744), (26, 744, 980, 282), (27, 283, 806, 282), (27, 282, 980, 745), (27, 745, 1050, 525), (27, 525, 870, 283), (28, 284, 807, 287), (28, 287, 871, 526), (28, 526, 1009, 524), (28, 524, 870, 284), (29, 285, 807, 284), (29, 284, 870, 525), (29, 525, 1050, 746), (29, 746, 981, 285), (30, 286, 807, 285), (30, 285, 981, 747), (30, 747, 1073, 647), (30, 647, 931, 286), (31, 287, 807, 286), (31, 286, 931, 646), (31, 646, 1025, 527), (31, 527, 871, 287), (32, 288, 808, 291), (32, 291, 872, 528), (32, 528, 1010, 534), (32, 534, 875, 288), (33, 289, 808, 288), (33, 288, 875, 535), (33, 535, 1026, 649), (33, 649, 932, 289), (34, 290, 808, 289), (34, 289, 932, 648), (34, 648, 1064, 644), (34, 644, 930, 290), (35, 291, 808, 290), (35, 290, 930, 645), (35, 645, 1025, 529), (35, 529, 872, 291), (36, 292, 809, 295), (36, 295, 873, 530), (36, 530, 1010, 528), (36, 528, 872, 292), (37, 293, 809, 292), (37, 292, 872, 529), (37, 529, 1025, 646), (37, 646, 931, 293), (38, 294, 809, 293), (38, 293, 931, 647), (38, 647, 1073, 748), (38, 748, 982, 294), (39, 295, 809, 294), (39, 294, 982, 749), (39, 749, 1051, 531), (39, 531, 873, 295), (40, 296, 810, 299), (40, 299, 874, 532), (40, 532, 1010, 530), (40, 530, 873, 296), (41, 297, 810, 296), (41, 296, 873, 531), (41, 531, 1051, 750), (41, 750, 983, 297), (42, 298, 810, 297), (42, 297, 983, 751), (42, 751, 1085, 752), (42, 752, 984, 298), (43, 299, 810, 298), (43, 298, 984, 753), (43, 753, 1052, 533), (43, 533, 874, 299), (44, 300, 811, 303), (44, 303, 875, 534), (44, 534, 1010, 532), (44, 532, 874, 300), (45, 301, 811, 300), (45, 300, 874, 533), (45, 533, 1052, 754), (45, 754, 985, 301), (46, 302, 811, 301), (46, 301, 985, 755), (46, 755, 1074, 651), (46, 651, 933, 302), (47, 303, 811, 302), (47, 302, 933, 650), (47, 650, 1026, 535), (47, 535, 875, 303), (48, 304, 812, 307), (48, 307, 876, 536), (48, 536, 1011, 542), (48, 542, 879, 304), (49, 305, 812, 304), (49, 304, 879, 543), (49, 543, 1027, 653), (49, 653, 934, 305), (50, 306, 812, 305), (50, 305, 934, 652), (50, 652, 1064, 648), (50, 648, 932, 306), (51, 307, 812, 306), (51, 306, 932, 649), (51, 649, 1026, 537), (51, 537, 876, 307), (52, 308, 813, 311), (52, 311, 877, 538), (52, 538, 1011, 536), (52, 536, 876, 308), (53, 309, 813, 308), (53, 308, 876, 537), (53, 537, 1026, 650), (53, 650, 933, 309), (54, 310, 813, 309), (54, 309, 933, 651), (54, 651, 1074, 756), (54, 756, 986, 310), (55, 311, 813, 310), (55, 310, 986, 757), (55, 757, 1053, 539), (55, 539, 877, 311), (56, 312, 814, 315), (56, 315, 878, 540), (56, 540, 1011, 538), (56, 538, 877, 312), (57, 313, 814, 312), (57, 312, 877, 539), (57, 539, 1053, 758), (57, 758, 987, 313), (58, 314, 814, 313), (58, 313, 987, 759), (58, 759, 1082, 711), (58, 711, 963, 314), (59, 315, 814, 314), (59, 314, 963, 710), (59, 710, 1041, 541), (59, 541, 878, 315), (60, 316, 815, 319), (60, 319, 879, 542), (60, 542, 1011, 540), (60, 540, 878, 316), (61, 317, 815, 316), (61, 316, 878, 541), (61, 541, 1041, 709), (61, 709, 962, 317), (62, 318, 815, 317), (62, 317, 962, 708), (62, 708, 1068, 655), (62, 655, 935, 318), (63, 319, 815, 318), (63, 318, 935, 654), (63, 654, 1027, 543), (63, 543, 879, 319), (64, 320, 816, 323), (64, 323, 880, 544), (64, 544, 1012, 550), (64, 550, 883, 320), (65, 321, 816, 320), (65, 320, 883, 551), (65, 551, 1028, 657), (65, 657, 936, 321), (66, 322, 816, 321), (66, 321, 936, 656), (66, 656, 1065, 668), (66, 668, 942, 322), (67, 323, 816, 322), (67, 322, 942, 669), (67, 669, 1031, 545), (67, 545, 880, 323), (68, 324, 817, 327), (68, 327, 881, 546), (68, 546, 1012, 544), (68, 544, 880, 324), (69, 325, 817, 324), (69, 324, 880, 545), (69, 545, 1031, 670), (69, 670, 943, 325), (70, 326, 817, 325), (70, 325, 943, 671), (70, 671, 1069, 715), (70, 715, 965, 326), (71, 327, 817, 326), (71, 326, 965, 714), (71, 714, 1042, 547), (71, 547, 881, 327), (72, 328, 818, 331), (72, 331, 882, 548), (72, 548, 1012, 546), (72, 546, 881, 328), (73, 329, 818, 328), (73, 328, 881, 547), (73, 547, 1042, 713), (73, 713, 964, 329), (74, 330, 818, 329), (74, 329, 964, 712), (74, 712, 1080, 704), (74, 704, 960, 330), (75, 331, 818, 330), (75, 330, 960, 705), (75, 705, 1040, 549), (75, 549, 882, 331), (76, 332, 819, 335), (76, 335, 883, 550), (76, 550, 1012, 548), (76, 548, 882, 332), (77, 333, 819, 332), (77, 332, 882, 549), (77, 549, 1040, 706), (77, 706, 961, 333), (78, 334, 819, 333), (78, 333, 961, 707), (78, 707, 1068, 659), (78, 659, 937, 334), (79, 335, 819, 334), (79, 334, 937, 658), (79, 658, 1028, 551), (79, 551, 883, 335), (80, 336, 820, 339), (80, 339, 884, 552), (80, 552, 1013, 558), (80, 558, 887, 336), (81, 337, 820, 336), (81, 336, 887, 559), (81, 559, 1029, 661), (81, 661, 938, 337), (82, 338, 820, 337), (82, 337, 938, 660), (82, 660, 1065, 656), (82, 656, 936, 338), (83, 339, 820, 338), (83, 338, 936, 657), (83, 657, 1028, 553), (83, 553, 884, 339), (84, 340, 821, 343), (84, 343, 885, 554), (84, 554, 1013, 552), (84, 552, 884, 340), (85, 341, 821, 340), (85, 340, 884, 553), (85, 553, 1028, 658), (85, 658, 937, 341), (86, 342, 821, 341), (86, 341, 937, 659), (86, 659, 1068, 708), (86, 708, 962, 342), (87, 343, 821, 342), (87, 342, 962, 709), (87, 709, 1041, 555), (87, 555, 885, 343), (88, 344, 822, 347), (88, 347, 886, 556), (88, 556, 1013, 554), (88, 554, 885, 344), (89, 345, 822, 344), (89, 344, 885, 555), (89, 555, 1041, 710), (89, 710, 963, 345), (90, 346, 822, 345), (90, 345, 963, 711), (90, 711, 1082, 760), (90, 760, 988, 346), (91, 347, 822, 346), (91, 346, 988, 761), (91, 761, 1054, 557), (91, 557, 886, 347), (92, 348, 823, 351), (92, 351, 887, 558), (92, 558, 1013, 556), (92, 556, 886, 348), (93, 349, 823, 348), (93, 348, 886, 557), (93, 557, 1054, 762), (93, 762, 989, 349), (94, 350, 823, 349), (94, 349, 989, 763), (94, 763, 1075, 663), (94, 663, 939, 350), (95, 351, 823, 350), (95, 350, 939, 662), (95, 662, 1029, 559), (95, 559, 887, 351), (96, 352, 824, 355), (96, 355, 888, 560), (96, 560, 1014, 566), (96, 566, 891, 352), (97, 353, 824, 352), (97, 352, 891, 567), (97, 567, 1030, 665), (97, 665, 940, 353), (98, 354, 824, 353), (98, 353, 940, 664), (98, 664, 1065, 660), (98, 660, 938, 354), (99, 355, 824, 354), (99, 354, 938, 661), (99, 661, 1029, 561), (99, 561, 888, 355), (100, 356, 825, 359), (100, 359, 889, 562), (100, 562, 1014, 560), (100, 560, 888, 356), (101, 357, 825, 356), (101, 356, 888, 561), (101, 561, 1029, 662), (101, 662, 939, 357), (102, 358, 825, 357), (102, 357, 939, 663), (102, 663, 1075, 764), (102, 764, 990, 358), (103, 359, 825, 358), (103, 358, 990, 765), (103, 765, 1055, 563), (103, 563, 889, 359), (104, 360, 826, 363), (104, 363, 890, 564), (104, 564, 1014, 562), (104, 562, 889, 360), (105, 361, 826, 360), (105, 360, 889, 563), (105, 563, 1055, 766), (105, 766, 991, 361), (106, 362, 826, 361), (106, 361, 991, 767), (106, 767, 1086, 768), (106, 768, 992, 362), (107, 363, 826, 362), (107, 362, 992, 769), (107, 769, 1056, 565), (107, 565, 890, 363), (108, 364, 827, 367), (108, 367, 891, 566), (108, 566, 1014, 564), (108, 564, 890, 364), (109, 365, 827, 364), (109, 364, 890, 565), (109, 565, 1056, 770), (109, 770, 993, 365), (110, 366, 827, 365), (110, 365, 993, 771), (110, 771, 1076, 667), (110, 667, 941, 366), (111, 367, 827, 366), (111, 366, 941, 666), (111, 666, 1030, 567), (111, 567, 891, 367), (112, 368, 828, 371), (112, 371, 892, 568), (112, 568, 1015, 574), (112, 574, 895, 368), (113, 369, 828, 368), (113, 368, 895, 575), (113, 575, 1031, 669), (113, 669, 942, 369), (114, 370, 828, 369), (114, 369, 942, 668), (114, 668, 1065, 664), (114, 664, 940, 370), (115, 371, 828, 370), (115, 370, 940, 665), (115, 665, 1030, 569), (115, 569, 892, 371), (116, 372, 829, 375), (116, 375, 893, 570), (116, 570, 1015, 568), (116, 568, 892, 372), (117, 373, 829, 372), (117, 372, 892, 569), (117, 569, 1030, 666), (117, 666, 941, 373), (118, 374, 829, 373), (118, 373, 941, 667), (118, 667, 1076, 772), (118, 772, 994, 374), (119, 375, 829, 374), (119, 374, 994, 773), (119, 773, 1057, 571), (119, 571, 893, 375), (120, 376, 830, 379), (120, 379, 894, 572), (120, 572, 1015, 570), (120, 570, 893, 376), (121, 377, 830, 376), (121, 376, 893, 571), (121, 571, 1057, 774), (121, 774, 995, 377), (122, 378, 830, 377), (122, 377, 995, 775), (122, 775, 1083, 719), (122, 719, 967, 378), (123, 379, 830, 378), (123, 378, 967, 718), (123, 718, 1043, 573), (123, 573, 894, 379), (124, 380, 831, 383), (124, 383, 895, 574), (124, 574, 1015, 572), (124, 572, 894, 380), (125, 381, 831, 380), (125, 380, 894, 573), (125, 573, 1043, 717), (125, 717, 966, 381), (126, 382, 831, 381), (126, 381, 966, 716), (126, 716, 1069, 671), (126, 671, 943, 382), (127, 383, 831, 382), (127, 382, 943, 670), (127, 670, 1031, 575), (127, 575, 895, 383), (128, 384, 832, 387), (128, 387, 896, 576), (128, 576, 1016, 582), (128, 582, 899, 384), (129, 385, 832, 384), (129, 384, 899, 583), (129, 583, 1032, 673), (129, 673, 944, 385), (130, 386, 832, 385), (130, 385, 944, 672), (130, 672, 1066, 684), (130, 684, 950, 386), (131, 387, 832, 386), (131, 386, 950, 685), (131, 685, 1035, 577), (131, 577, 896, 387), (132, 388, 833, 391), (132, 391, 897, 578), (132, 578, 1016, 576), (132, 576, 896, 388), (133, 389, 833, 388), (133, 388, 896, 577), (133, 577, 1035, 686), (133, 686, 951, 389), (134, 390, 833, 389), (134, 389, 951, 687), (134, 687, 1070, 723), (134, 723, 969, 390), (135, 391, 833, 390), (135, 390, 969, 722), (135, 722, 1044, 579), (135, 579, 897, 391), (136, 392, 834, 395), (136, 395, 898, 580), (136, 580, 1016, 578), (136, 578, 897, 392), (137, 393, 834, 392), (137, 392, 897, 579), (137, 579, 1044, 721), (137, 721, 968, 393), (138, 394, 834, 393), (138, 393, 968, 720), (138, 720, 1080, 712), (138, 712, 964, 394), (139, 395, 834, 394), (139, 394, 964, 713), (139, 713, 1042, 581), (139, 581, 898, 395), (140, 396, 835, 399), (140, 399, 899, 582), (140, 582, 1016, 580), (140, 580, 898, 396), (141, 397, 835, 396), (141, 396, 898, 581), (141, 581, 1042, 714), (141, 714, 965, 397), (142, 398, 835, 397), (142, 397, 965, 715), (142, 715, 1069, 675), (142, 675, 945, 398), (143, 399, 835, 398), (143, 398, 945, 674), (143, 674, 1032, 583), (143, 583, 899, 399), (144, 400, 836, 403), (144, 403, 900, 584), (144, 584, 1017, 590), (144, 590, 903, 400), (145, 401, 836, 400), (145, 400, 903, 591), (145, 591, 1033, 677), (145, 677, 946, 401), (146, 402, 836, 401), (146, 401, 946, 676), (146, 676, 1066, 672), (146, 672, 944, 402), (147, 403, 836, 402), (147, 402, 944, 673), (147, 673, 1032, 585), (147, 585, 900, 403), (148, 404, 837, 407), (148, 407, 901, 586), (148, 586, 1017, 584), (148, 584, 900, 404), (149, 405, 837, 404), (149, 404, 900, 585), (149, 585, 1032, 674), (149, 674, 945, 405), (150, 406, 837, 405), (150, 405, 945, 675), (150, 675, 1069, 716), (150, 716, 966, 406), (151, 407, 837, 406), (151, 406, 966, 717), (151, 717, 1043, 587), (151, 587, 901, 407), (152, 408, 838, 411), (152, 411, 902, 588), (152, 588, 1017, 586), (152, 586, 901, 408), (153, 409, 838, 408), (153, 408, 901, 587), (153, 587, 1043, 718), (153, 718, 967, 409), (154, 410, 838, 409), (154, 409, 967, 719), (154, 719, 1083, 776), (154, 776, 996, 410), (155, 411, 838, 410), (155, 410, 996, 777), (155, 777, 1058, 589), (155, 589, 902, 411), (156, 412, 839, 415), (156, 415, 903, 590), (156, 590, 1017, 588), (156, 588, 902, 412), (157, 413, 839, 412), (157, 412, 902, 589), (157, 589, 1058, 778), (157, 778, 997, 413), (158, 414, 839, 413), (158, 413, 997, 779), (158, 779, 1077, 679), (158, 679, 947, 414), (159, 415, 839, 414), (159, 414, 947, 678), (159, 678, 1033, 591), (159, 591, 903, 415), (160, 416, 840, 419), (160, 419, 904, 592), (160, 592, 1018, 598), (160, 598, 907, 416), (161, 417, 840, 416), (161, 416, 907, 599), (161, 599, 1034, 681), (161, 681, 948, 417), (162, 418, 840, 417), (162, 417, 948, 680), (162, 680, 1066, 676), (162, 676, 946, 418), (163, 419, 840, 418), (163, 418, 946, 677), (163, 677, 1033, 593), (163, 593, 904, 419), (164, 420, 841, 423), (164, 423, 905, 594), (164, 594, 1018, 592), (164, 592, 904, 420), (165, 421, 841, 420), (165, 420, 904, 593), (165, 593, 1033, 678), (165, 678, 947, 421), (166, 422, 841, 421), (166, 421, 947, 679), (166, 679, 1077, 780), (166, 780, 998, 422), (167, 423, 841, 422), (167, 422, 998, 781), (167, 781, 1059, 595), (167, 595, 905, 423), (168, 424, 842, 427), (168, 427, 906, 596), (168, 596, 1018, 594), (168, 594, 905, 424), (169, 425, 842, 424), (169, 424, 905, 595), (169, 595, 1059, 782), (169, 782, 999, 425), (170, 426, 842, 425), (170, 425, 999, 783), (170, 783, 1088, 784), (170, 784, 1000, 426), (171, 427, 842, 426), (171, 426, 1000, 785), (171, 785, 1060, 597), (171, 597, 906, 427), (172, 428, 843, 431), (172, 431, 907, 598), (172, 598, 1018, 596), (172, 596, 906, 428), (173, 429, 843, 428), (173, 428, 906, 597), (173, 597, 1060, 786), (173, 786, 1001, 429), (174, 430, 843, 429), (174, 429, 1001, 787), (174, 787, 1078, 683), (174, 683, 949, 430), (175, 431, 843, 430), (175, 430, 949, 682), (175, 682, 1034, 599), (175, 599, 907, 431), (176, 432, 844, 435), (176, 435, 908, 600), (176, 600, 1019, 606), (176, 606, 911, 432), (177, 433, 844, 432), (177, 432, 911, 607), (177, 607, 1035, 685), (177, 685, 950, 433), (178, 434, 844, 433), (178, 433, 950, 684), (178, 684, 1066, 680), (178, 680, 948, 434), (179, 435, 844, 434), (179, 434, 948, 681), (179, 681, 1034, 601), (179, 601, 908, 435), (180, 436, 845, 439), (180, 439, 909, 602), (180, 602, 1019, 600), (180, 600, 908, 436), (181, 437, 845, 436), (181, 436, 908, 601), (181, 601, 1034, 682), (181, 682, 949, 437), (182, 438, 845, 437), (182, 437, 949, 683), (182, 683, 1078, 788), (182, 788, 1002, 438), (183, 439, 845, 438), (183, 438, 1002, 789), (183, 789, 1061, 603), (183, 603, 909, 439), (184, 440, 846, 443), (184, 443, 910, 604), (184, 604, 1019, 602), (184, 602, 909, 440), (185, 441, 846, 440), (185, 440, 909, 603), (185, 603, 1061, 790), (185, 790, 1003, 441), (186, 442, 846, 441), (186, 441, 1003, 791), (186, 791, 1084, 727), (186, 727, 971, 442), (187, 443, 846, 442), (187, 442, 971, 726), (187, 726, 1045, 605), (187, 605, 910, 443), (188, 444, 847, 447), (188, 447, 911, 606), (188, 606, 1019, 604), (188, 604, 910, 444), (189, 445, 847, 444), (189, 444, 910, 605), (189, 605, 1045, 725), (189, 725, 970, 445), (190, 446, 847, 445), (190, 445, 970, 724), (190, 724, 1070, 687), (190, 687, 951, 446), (191, 447, 847, 446), (191, 446, 951, 686), (191, 686, 1035, 607), (191, 607, 911, 447), (192, 448, 848, 451), (192, 451, 912, 608), (192, 608, 1020, 614), (192, 614, 915, 448), (193, 449, 848, 448), (193, 448, 915, 615), (193, 615, 1036, 689), (193, 689, 952, 449), (194, 450, 848, 449), (194, 449, 952, 688), (194, 688, 1067, 700), (194, 700, 958, 450), (195, 451, 848, 450), (195, 450, 958, 701), (195, 701, 1039, 609), (195, 609, 912, 451), (196, 452, 849, 455), (196, 455, 913, 610), (196, 610, 1020, 608), (196, 608, 912, 452), (197, 453, 849, 452), (197, 452, 912, 609), (197, 609, 1039, 702), (197, 702, 959, 453), (198, 454, 849, 453), (198, 453, 959, 703), (198, 703, 1071, 731), (198, 731, 973, 454), (199, 455, 849, 454), (199, 454, 973, 730), (199, 730, 1046, 611), (199, 611, 913, 455), (200, 456, 850, 459), (200, 459, 914, 612), (200, 612, 1020, 610), (200, 610, 913, 456), (201, 457, 850, 456), (201, 456, 913, 611), (201, 611, 1046, 729), (201, 729, 972, 457), (202, 458, 850, 457), (202, 457, 972, 728), (202, 728, 1080, 720), (202, 720, 968, 458), (203, 459, 850, 458), (203, 458, 968, 721), (203, 721, 1044, 613), (203, 613, 914, 459), (204, 460, 851, 463), (204, 463, 915, 614), (204, 614, 1020, 612), (204, 612, 914, 460), (205, 461, 851, 460), (205, 460, 914, 613), (205, 613, 1044, 722), (205, 722, 969, 461), (206, 462, 851, 461), (206, 461, 969, 723), (206, 723, 1070, 691), (206, 691, 953, 462), (207, 463, 851, 462), (207, 462, 953, 690), (207, 690, 1036, 615), (207, 615, 915, 463), (208, 464, 852, 467), (208, 467, 916, 616), (208, 616, 1021, 622), (208, 622, 919, 464), (209, 465, 852, 464), (209, 464, 919, 623), (209, 623, 1037, 693), (209, 693, 954, 465), (210, 466, 852, 465), (210, 465, 954, 692), (210, 692, 1067, 688), (210, 688, 952, 466), (211, 467, 852, 466), (211, 466, 952, 689), (211, 689, 1036, 617), (211, 617, 916, 467), (212, 468, 853, 471), (212, 471, 917, 618), (212, 618, 1021, 616), (212, 616, 916, 468), (213, 469, 853, 468), (213, 468, 916, 617), (213, 617, 1036, 690), (213, 690, 953, 469), (214, 470, 853, 469), (214, 469, 953, 691), (214, 691, 1070, 724), (214, 724, 970, 470), (215, 471, 853, 470), (215, 470, 970, 725), (215, 725, 1045, 619), (215, 619, 917, 471), (216, 472, 854, 475), (216, 475, 918, 620), (216, 620, 1021, 618), (216, 618, 917, 472), (217, 473, 854, 472), (217, 472, 917, 619), (217, 619, 1045, 726), (217, 726, 971, 473), (218, 474, 854, 473), (218, 473, 971, 727), (218, 727, 1084, 792), (218, 792, 1004, 474), (219, 475, 854, 474), (219, 474, 1004, 793), (219, 793, 1062, 621), (219, 621, 918, 475), (220, 476, 855, 479), (220, 479, 919, 622), (220, 622, 1021, 620), (220, 620, 918, 476), (221, 477, 855, 476), (221, 476, 918, 621), (221, 621, 1062, 794), (221, 794, 1005, 477), (222, 478, 855, 477), (222, 477, 1005, 795), (222, 795, 1079, 695), (222, 695, 955, 478), (223, 479, 855, 478), (223, 478, 955, 694), (223, 694, 1037, 623), (223, 623, 919, 479), (224, 480, 856, 483), (224, 483, 920, 624), (224, 624, 1022, 630), (224, 630, 923, 480), (225, 481, 856, 480), (225, 480, 923, 631), (225, 631, 1038, 697), (225, 697, 956, 481), (226, 482, 856, 481), (226, 481, 956, 696), (226, 696, 1067, 692), (226, 692, 954, 482), (227, 483, 856, 482), (227, 482, 954, 693), (227, 693, 1037, 625), (227, 625, 920, 483), (228, 484, 857, 487), (228, 487, 921, 626), (228, 626, 1022, 624), (228, 624, 920, 484), (229, 485, 857, 484), (229, 484, 920, 625), (229, 625, 1037, 694), (229, 694, 955, 485), (230, 486, 857, 485), (230, 485, 955, 695), (230, 695, 1079, 796), (230, 796, 1006, 486), (231, 487, 857, 486), (231, 486, 1006, 797), (231, 797, 1063, 627), (231, 627, 921, 487), (232, 488, 858, 491), (232, 491, 922, 628), (232, 628, 1022, 626), (232, 626, 921, 488), (233, 489, 858, 488), (233, 488, 921, 627), (233, 627, 1063, 798), (233, 798, 1007, 489), (234, 490, 858, 489), (234, 489, 1007, 799), (234, 799, 1087, 736), (234, 736, 976, 490), (235, 491, 858, 490), (235, 490, 976, 737), (235, 737, 1048, 629), (235, 629, 922, 491), (236, 492, 859, 495), (236, 495, 923, 630), (236, 630, 1022, 628), (236, 628, 922, 492), (237, 493, 859, 492), (237, 492, 922, 629), (237, 629, 1048, 738), (237, 738, 977, 493), (238, 494, 859, 493), (238, 493, 977, 739), (238, 739, 1072, 699), (238, 699, 957, 494), (239, 495, 859, 494), (239, 494, 957, 698), (239, 698, 1038, 631), (239, 631, 923, 495), (240, 496, 860, 499), (240, 499, 924, 632), (240, 632, 1023, 638), (240, 638, 927, 496), (241, 497, 860, 496), (241, 496, 927, 639), (241, 639, 1039, 701), (241, 701, 958, 497), (242, 498, 860, 497), (242, 497, 958, 700), (242, 700, 1067, 696), (242, 696, 956, 498), (243, 499, 860, 498), (243, 498, 956, 697), (243, 697, 1038, 633), (243, 633, 924, 499), (244, 500, 861, 503), (244, 503, 925, 634), (244, 634, 1023, 632), (244, 632, 924, 500), (245, 501, 861, 500), (245, 500, 924, 633), (245, 633, 1038, 698), (245, 698, 957, 501), (246, 502, 861, 501), (246, 501, 957, 699), (246, 699, 1072, 740), (246, 740, 978, 502), (247, 503, 861, 502), (247, 502, 978, 741), (247, 741, 1049, 635), (247, 635, 925, 503), (248, 504, 862, 507), (248, 507, 926, 636), (248, 636, 1023, 634), (248, 634, 925, 504), (249, 505, 862, 504), (249, 504, 925, 635), (249, 635, 1049, 742), (249, 742, 979, 505), (250, 506, 862, 505), (250, 505, 979, 743), (250, 743, 1081, 735), (250, 735, 975, 506), (251, 507, 862, 506), (251, 506, 975, 734), (251, 734, 1047, 637), (251, 637, 926, 507), (252, 508, 863, 511), (252, 511, 927, 638), (252, 638, 1023, 636), (252, 636, 926, 508), (253, 509, 863, 508), (253, 508, 926, 637), (253, 637, 1047, 733), (253, 733, 974, 509), (254, 510, 863, 509), (254, 509, 974, 732), (254, 732, 1071, 703), (254, 703, 959, 510), (255, 511, 863, 510), (255, 510, 959, 702), (255, 702, 1039, 639), (255, 639, 927, 511)])
me_plane_001.use_remesh_preserve_volume = False
me_plane_001.use_remesh_preserve_attributes = False
me_plane_001.use_mirror_vertex_groups = False
me_plane_001.update()

# ---- objects
ob_plane = bpy.data.objects.new('Plane', me_plane_001)

# ---- transforms, parenting, visibility, modifiers, constraints
ob_plane.location = (0.6225, -0.721, 0.3411)
ob_plane.scale = (9.202, 9.974, 1.0)
ob_plane.lineart.crease_threshold = 0.0

# ---- collection membership
col_collection_1.objects.link(ob_plane)

# ---- scene / render settings (as saved in the file)
scene.frame_start = 1; scene.frame_end = 250; scene.frame_set(1)
scene.render.engine = 'BLENDER_EEVEE_NEXT'
scene.render.resolution_percentage = 50
scene.render.dither_intensity = 0.0
scene.cycles.use_denoising = False
scene.cycles.samples = 128
scene.cycles.sampling_pattern = 'TABULATED_SOBOL'
scene.cycles.use_adaptive_sampling = False
scene.cycles.use_light_tree = False
scene.cycles.blur_glossy = 0.0
scene.cycles.sample_clamp_indirect = 0.0
scene.view_settings.view_transform = 'Standard'
bpy.context.view_layer.update()

# ---- added for rendering (the .blend has no active camera and no usable light): camera, sun
cam_auto = bpy.data.cameras.new('AutoCamera')
cam_auto.lens = 50.0
cam_auto.sensor_width = 36.0
cam_auto.clip_end = 1000.0
ob_auto_camera = bpy.data.objects.new('AutoCamera', cam_auto)
scene.collection.objects.link(ob_auto_camera)
ob_auto_camera.location = (26.0719, -31.2602, 22.2698)
ob_auto_camera.rotation_euler = (1.09748, -7.21219e-08, 0.694738)
scene.camera = ob_auto_camera
light_auto_sun = bpy.data.lights.new('AutoSun', 'SUN')
light_auto_sun.energy = 3.0
light_auto_sun.angle = 0.0523599
ob_auto_sun = bpy.data.objects.new('AutoSun', light_auto_sun)
scene.collection.objects.link(ob_auto_sun)
ob_auto_sun.rotation_euler = (0.872665, 0.174533, 0.523599)
bpy.context.view_layer.update()
